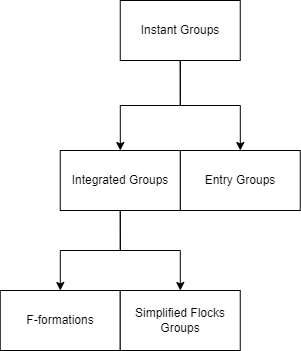

The diagram above was exported from draw.io. Its source (the exported page's mxGraphModel, read from the mxfile embedded in the PNG):
<mxGraphModel dx="2938" dy="1180" grid="1" gridSize="10" guides="1" tooltips="1" connect="1" arrows="1" fold="1" page="1" pageScale="1" pageWidth="827" pageHeight="1169" math="0" shadow="0">
  <root>
    <mxCell id="0" />
    <mxCell id="1" parent="0" />
    <mxCell id="2" style="edgeStyle=orthogonalEdgeStyle;rounded=0;orthogonalLoop=1;jettySize=auto;html=1;exitX=0.5;exitY=1;exitDx=0;exitDy=0;" edge="1" source="4" target="5" parent="1">
      <mxGeometry relative="1" as="geometry" />
    </mxCell>
    <mxCell id="3" style="edgeStyle=orthogonalEdgeStyle;rounded=0;orthogonalLoop=1;jettySize=auto;html=1;exitX=0.5;exitY=1;exitDx=0;exitDy=0;" edge="1" source="4" target="8" parent="1">
      <mxGeometry relative="1" as="geometry" />
    </mxCell>
    <mxCell id="4" value="Instant Groups" style="rounded=0;whiteSpace=wrap;html=1;" vertex="1" parent="1">
      <mxGeometry x="899.75" y="250" width="120" height="60" as="geometry" />
    </mxCell>
    <mxCell id="5" value="Entry Groups" style="rounded=0;whiteSpace=wrap;html=1;" vertex="1" parent="1">
      <mxGeometry x="959.75" y="400" width="120" height="60" as="geometry" />
    </mxCell>
    <mxCell id="6" style="edgeStyle=orthogonalEdgeStyle;rounded=0;orthogonalLoop=1;jettySize=auto;html=1;exitX=0.5;exitY=1;exitDx=0;exitDy=0;" edge="1" source="8" target="9" parent="1">
      <mxGeometry relative="1" as="geometry" />
    </mxCell>
    <mxCell id="7" style="edgeStyle=orthogonalEdgeStyle;rounded=0;orthogonalLoop=1;jettySize=auto;html=1;exitX=0.5;exitY=1;exitDx=0;exitDy=0;" edge="1" source="8" target="10" parent="1">
      <mxGeometry relative="1" as="geometry" />
    </mxCell>
    <mxCell id="8" value="Integrated Groups" style="rounded=0;whiteSpace=wrap;html=1;" vertex="1" parent="1">
      <mxGeometry x="839.75" y="400" width="120" height="60" as="geometry" />
    </mxCell>
    <mxCell id="9" value="F-formations" style="rounded=0;whiteSpace=wrap;html=1;" vertex="1" parent="1">
      <mxGeometry x="779.75" y="540" width="120" height="60" as="geometry" />
    </mxCell>
    <mxCell id="10" value="Simplified Flocks Groups" style="rounded=0;whiteSpace=wrap;html=1;" vertex="1" parent="1">
      <mxGeometry x="899.75" y="540" width="120" height="60" as="geometry" />
    </mxCell>
  </root>
</mxGraphModel>